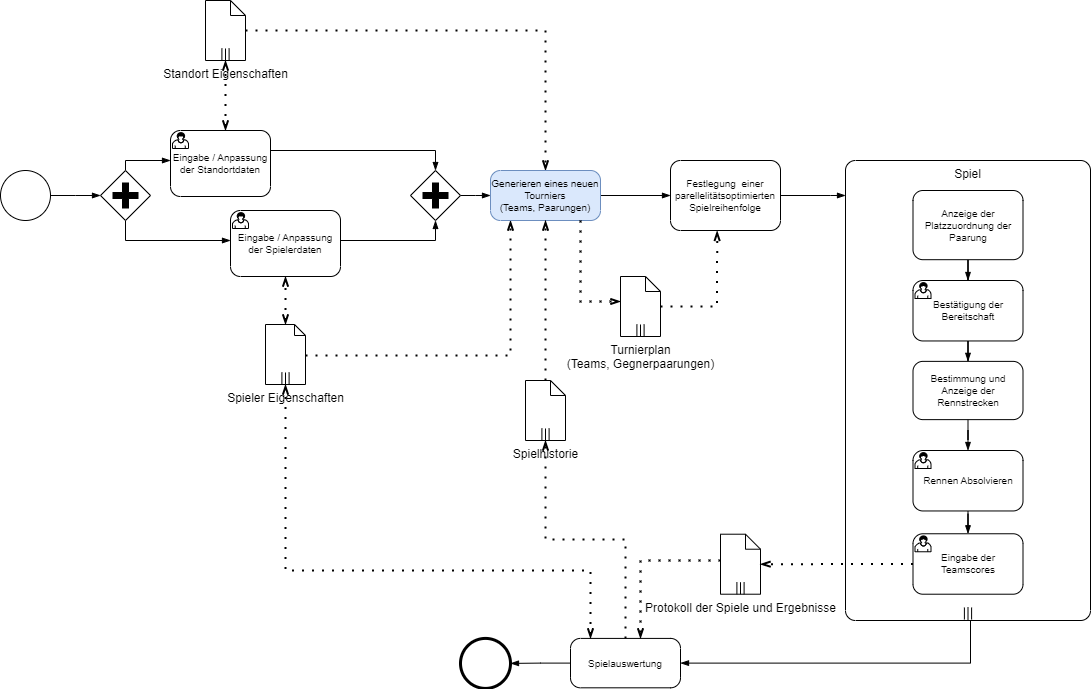

The diagram above was exported from draw.io. Its source (the exported page's mxGraphModel, read from the mxfile embedded in the PNG):
<mxGraphModel dx="1098" dy="868" grid="1" gridSize="10" guides="1" tooltips="1" connect="1" arrows="1" fold="1" page="1" pageScale="1" pageWidth="1169" pageHeight="827" math="0" shadow="0">
  <root>
    <mxCell id="0" />
    <mxCell id="1" parent="0" />
    <mxCell id="L45OiBt8RmEOXAs_8uHE-18" style="edgeStyle=elbowEdgeStyle;shape=connector;rounded=0;orthogonalLoop=1;jettySize=auto;html=1;labelBackgroundColor=default;strokeColor=default;fontFamily=Helvetica;fontSize=12;fontColor=default;endArrow=blockThin;endFill=1;" edge="1" parent="1" source="L45OiBt8RmEOXAs_8uHE-37" target="L45OiBt8RmEOXAs_8uHE-17">
      <mxGeometry relative="1" as="geometry">
        <mxPoint x="330" y="210" as="sourcePoint" />
        <Array as="points">
          <mxPoint x="485" y="210" />
        </Array>
      </mxGeometry>
    </mxCell>
    <mxCell id="L45OiBt8RmEOXAs_8uHE-19" style="edgeStyle=elbowEdgeStyle;shape=connector;rounded=0;orthogonalLoop=1;jettySize=auto;html=1;entryX=0.5;entryY=1;entryDx=0;entryDy=0;entryPerimeter=0;labelBackgroundColor=default;strokeColor=default;fontFamily=Helvetica;fontSize=12;fontColor=default;endArrow=blockThin;endFill=1;" edge="1" parent="1" source="L45OiBt8RmEOXAs_8uHE-38" target="L45OiBt8RmEOXAs_8uHE-17">
      <mxGeometry relative="1" as="geometry">
        <mxPoint x="390" y="300" as="sourcePoint" />
        <Array as="points">
          <mxPoint x="485" y="300" />
        </Array>
      </mxGeometry>
    </mxCell>
    <mxCell id="L45OiBt8RmEOXAs_8uHE-5" value="" style="points=[[0.145,0.145,0],[0.5,0,0],[0.855,0.145,0],[1,0.5,0],[0.855,0.855,0],[0.5,1,0],[0.145,0.855,0],[0,0.5,0]];shape=mxgraph.bpmn.event;html=1;verticalLabelPosition=bottom;labelBackgroundColor=#ffffff;verticalAlign=top;align=center;perimeter=ellipsePerimeter;outlineConnect=0;aspect=fixed;outline=standard;symbol=general;" vertex="1" parent="1">
      <mxGeometry x="50" y="230" width="50" height="50" as="geometry" />
    </mxCell>
    <mxCell id="L45OiBt8RmEOXAs_8uHE-6" value="" style="edgeStyle=elbowEdgeStyle;fontSize=12;html=1;endArrow=blockThin;endFill=1;rounded=0;entryX=0;entryY=0.5;entryDx=0;entryDy=0;entryPerimeter=0;" edge="1" parent="1" source="L45OiBt8RmEOXAs_8uHE-5" target="L45OiBt8RmEOXAs_8uHE-7">
      <mxGeometry width="160" relative="1" as="geometry">
        <mxPoint x="330" y="250" as="sourcePoint" />
        <mxPoint x="160" y="260" as="targetPoint" />
      </mxGeometry>
    </mxCell>
    <mxCell id="L45OiBt8RmEOXAs_8uHE-8" style="edgeStyle=elbowEdgeStyle;shape=connector;rounded=0;orthogonalLoop=1;jettySize=auto;html=1;labelBackgroundColor=default;strokeColor=default;fontFamily=Helvetica;fontSize=12;fontColor=default;endArrow=blockThin;endFill=1;" edge="1" parent="1" source="L45OiBt8RmEOXAs_8uHE-7" target="L45OiBt8RmEOXAs_8uHE-38">
      <mxGeometry relative="1" as="geometry">
        <mxPoint x="280" y="295" as="targetPoint" />
        <Array as="points">
          <mxPoint x="175" y="300" />
        </Array>
      </mxGeometry>
    </mxCell>
    <mxCell id="L45OiBt8RmEOXAs_8uHE-9" style="edgeStyle=elbowEdgeStyle;shape=connector;rounded=0;orthogonalLoop=1;jettySize=auto;html=1;labelBackgroundColor=default;strokeColor=default;fontFamily=Helvetica;fontSize=12;fontColor=default;endArrow=blockThin;endFill=1;" edge="1" parent="1" source="L45OiBt8RmEOXAs_8uHE-7" target="L45OiBt8RmEOXAs_8uHE-37">
      <mxGeometry relative="1" as="geometry">
        <mxPoint x="220" y="220" as="targetPoint" />
        <Array as="points">
          <mxPoint x="175" y="220" />
        </Array>
      </mxGeometry>
    </mxCell>
    <mxCell id="L45OiBt8RmEOXAs_8uHE-7" value="" style="points=[[0.25,0.25,0],[0.5,0,0],[0.75,0.25,0],[1,0.5,0],[0.75,0.75,0],[0.5,1,0],[0.25,0.75,0],[0,0.5,0]];shape=mxgraph.bpmn.gateway2;html=1;verticalLabelPosition=bottom;labelBackgroundColor=#ffffff;verticalAlign=top;align=center;perimeter=rhombusPerimeter;outlineConnect=0;outline=none;symbol=none;gwType=parallel;fontFamily=Helvetica;fontSize=12;fontColor=default;" vertex="1" parent="1">
      <mxGeometry x="150" y="230" width="50" height="50" as="geometry" />
    </mxCell>
    <mxCell id="L45OiBt8RmEOXAs_8uHE-26" style="edgeStyle=orthogonalEdgeStyle;shape=connector;rounded=0;orthogonalLoop=1;jettySize=auto;html=1;dashed=1;dashPattern=1 4;labelBackgroundColor=default;strokeColor=default;fontFamily=Helvetica;fontSize=12;fontColor=default;startArrow=none;startFill=0;endArrow=openThin;endFill=0;startSize=6;endSize=6;strokeWidth=2;" edge="1" parent="1" source="L45OiBt8RmEOXAs_8uHE-10" target="L45OiBt8RmEOXAs_8uHE-20">
      <mxGeometry relative="1" as="geometry" />
    </mxCell>
    <mxCell id="L45OiBt8RmEOXAs_8uHE-10" value="Standort Eigenschaften" style="shape=mxgraph.bpmn.data;labelPosition=center;verticalLabelPosition=bottom;align=center;verticalAlign=top;size=15;html=1;bpmnTransferType=none;isCollection=1;fontFamily=Helvetica;fontSize=12;fontColor=default;" vertex="1" parent="1">
      <mxGeometry x="255" y="60" width="40" height="60" as="geometry" />
    </mxCell>
    <mxCell id="L45OiBt8RmEOXAs_8uHE-25" style="edgeStyle=orthogonalEdgeStyle;shape=connector;rounded=0;orthogonalLoop=1;jettySize=auto;html=1;dashed=1;dashPattern=1 4;labelBackgroundColor=default;strokeColor=default;fontFamily=Helvetica;fontSize=12;fontColor=default;startArrow=none;startFill=0;endArrow=openThin;endFill=0;startSize=6;endSize=6;strokeWidth=2;" edge="1" parent="1" source="L45OiBt8RmEOXAs_8uHE-11" target="L45OiBt8RmEOXAs_8uHE-20">
      <mxGeometry relative="1" as="geometry">
        <Array as="points">
          <mxPoint x="560" y="415" />
        </Array>
      </mxGeometry>
    </mxCell>
    <mxCell id="L45OiBt8RmEOXAs_8uHE-11" value="Spieler Eigenschaften" style="shape=mxgraph.bpmn.data;labelPosition=center;verticalLabelPosition=bottom;align=center;verticalAlign=top;size=11;html=1;bpmnTransferType=none;isCollection=1;fontFamily=Helvetica;fontSize=12;fontColor=default;" vertex="1" parent="1">
      <mxGeometry x="315" y="384" width="40" height="60" as="geometry" />
    </mxCell>
    <mxCell id="L45OiBt8RmEOXAs_8uHE-13" value="" style="edgeStyle=elbowEdgeStyle;fontSize=12;html=1;endFill=0;startFill=0;endSize=6;startSize=6;dashed=1;dashPattern=1 4;endArrow=openThin;startArrow=openThin;rounded=0;labelBackgroundColor=default;strokeColor=default;fontFamily=Helvetica;fontColor=default;shape=connector;entryX=0.5;entryY=1;entryDx=0;entryDy=0;entryPerimeter=0;strokeWidth=2;" edge="1" parent="1" source="L45OiBt8RmEOXAs_8uHE-37" target="L45OiBt8RmEOXAs_8uHE-10">
      <mxGeometry width="160" relative="1" as="geometry">
        <mxPoint x="275" y="190" as="sourcePoint" />
        <mxPoint x="190" y="140" as="targetPoint" />
      </mxGeometry>
    </mxCell>
    <mxCell id="L45OiBt8RmEOXAs_8uHE-14" value="" style="edgeStyle=elbowEdgeStyle;fontSize=12;html=1;endFill=0;startFill=0;endSize=6;startSize=6;dashed=1;dashPattern=1 4;endArrow=openThin;startArrow=openThin;rounded=0;labelBackgroundColor=default;strokeColor=default;fontFamily=Helvetica;fontColor=default;shape=connector;strokeWidth=2;" edge="1" parent="1" source="L45OiBt8RmEOXAs_8uHE-11" target="L45OiBt8RmEOXAs_8uHE-38">
      <mxGeometry width="160" relative="1" as="geometry">
        <mxPoint x="510" y="220" as="sourcePoint" />
        <mxPoint x="370" y="270" as="targetPoint" />
      </mxGeometry>
    </mxCell>
    <mxCell id="L45OiBt8RmEOXAs_8uHE-15" value="Spielhistorie" style="shape=mxgraph.bpmn.data;labelPosition=center;verticalLabelPosition=bottom;align=center;verticalAlign=top;size=15;html=1;bpmnTransferType=none;isCollection=1;fontFamily=Helvetica;fontSize=12;fontColor=default;" vertex="1" parent="1">
      <mxGeometry x="575" y="440" width="40" height="60" as="geometry" />
    </mxCell>
    <mxCell id="L45OiBt8RmEOXAs_8uHE-21" style="edgeStyle=elbowEdgeStyle;shape=connector;rounded=0;orthogonalLoop=1;jettySize=auto;html=1;labelBackgroundColor=default;strokeColor=default;fontFamily=Helvetica;fontSize=12;fontColor=default;endArrow=blockThin;endFill=1;" edge="1" parent="1" source="L45OiBt8RmEOXAs_8uHE-17" target="L45OiBt8RmEOXAs_8uHE-20">
      <mxGeometry relative="1" as="geometry" />
    </mxCell>
    <mxCell id="L45OiBt8RmEOXAs_8uHE-17" value="" style="points=[[0.25,0.25,0],[0.5,0,0],[0.75,0.25,0],[1,0.5,0],[0.75,0.75,0],[0.5,1,0],[0.25,0.75,0],[0,0.5,0]];shape=mxgraph.bpmn.gateway2;html=1;verticalLabelPosition=bottom;labelBackgroundColor=#ffffff;verticalAlign=top;align=center;perimeter=rhombusPerimeter;outlineConnect=0;outline=none;symbol=none;gwType=parallel;fontFamily=Helvetica;fontSize=12;fontColor=default;" vertex="1" parent="1">
      <mxGeometry x="460" y="230" width="50" height="50" as="geometry" />
    </mxCell>
    <mxCell id="L45OiBt8RmEOXAs_8uHE-23" style="edgeStyle=orthogonalEdgeStyle;shape=connector;rounded=0;orthogonalLoop=1;jettySize=auto;html=1;labelBackgroundColor=default;strokeColor=default;fontFamily=Helvetica;fontSize=12;fontColor=default;endArrow=blockThin;endFill=1;" edge="1" parent="1" source="L45OiBt8RmEOXAs_8uHE-20" target="L45OiBt8RmEOXAs_8uHE-29">
      <mxGeometry relative="1" as="geometry">
        <mxPoint x="790" y="255" as="targetPoint" />
        <Array as="points" />
      </mxGeometry>
    </mxCell>
    <mxCell id="L45OiBt8RmEOXAs_8uHE-20" value="Generieren eines neuen Tourniers&lt;br&gt;(Teams, Paarungen)" style="points=[[0.25,0,0],[0.5,0,0],[0.75,0,0],[1,0.25,0],[1,0.5,0],[1,0.75,0],[0.75,1,0],[0.5,1,0],[0.25,1,0],[0,0.75,0],[0,0.5,0],[0,0.25,0]];shape=mxgraph.bpmn.task;whiteSpace=wrap;rectStyle=rounded;size=10;html=1;container=1;expand=0;collapsible=0;taskMarker=abstract;fontSize=10;fillColor=#dae8fc;strokeColor=#6c8ebf;" vertex="1" parent="1">
      <mxGeometry x="540" y="230" width="110" height="50" as="geometry" />
    </mxCell>
    <mxCell id="L45OiBt8RmEOXAs_8uHE-24" value="" style="edgeStyle=elbowEdgeStyle;fontSize=12;html=1;endFill=0;startFill=0;endSize=6;startSize=6;dashed=1;dashPattern=1 4;endArrow=openThin;startArrow=none;rounded=0;labelBackgroundColor=default;strokeColor=default;fontFamily=Helvetica;fontColor=default;shape=connector;strokeWidth=2;" edge="1" parent="1" source="L45OiBt8RmEOXAs_8uHE-15" target="L45OiBt8RmEOXAs_8uHE-20">
      <mxGeometry width="160" relative="1" as="geometry">
        <mxPoint x="600" y="480" as="sourcePoint" />
        <mxPoint x="690" y="380" as="targetPoint" />
        <Array as="points">
          <mxPoint x="590" y="478" />
        </Array>
      </mxGeometry>
    </mxCell>
    <mxCell id="L45OiBt8RmEOXAs_8uHE-33" style="edgeStyle=orthogonalEdgeStyle;shape=connector;rounded=0;orthogonalLoop=1;jettySize=auto;html=1;labelBackgroundColor=default;strokeColor=default;fontFamily=Helvetica;fontSize=12;fontColor=default;endArrow=blockThin;endFill=1;" edge="1" parent="1" source="L45OiBt8RmEOXAs_8uHE-29" target="L45OiBt8RmEOXAs_8uHE-31">
      <mxGeometry relative="1" as="geometry">
        <Array as="points">
          <mxPoint x="880" y="255" />
          <mxPoint x="880" y="255" />
        </Array>
      </mxGeometry>
    </mxCell>
    <mxCell id="L45OiBt8RmEOXAs_8uHE-29" value="Festlegung&amp;nbsp; einer parellelitätsoptimierten&lt;br&gt;Spielreihenfolge" style="points=[[0.25,0,0],[0.5,0,0],[0.75,0,0],[1,0.25,0],[1,0.5,0],[1,0.75,0],[0.75,1,0],[0.5,1,0],[0.25,1,0],[0,0.75,0],[0,0.5,0],[0,0.25,0]];shape=mxgraph.bpmn.task;whiteSpace=wrap;rectStyle=rounded;size=10;html=1;container=1;expand=0;collapsible=0;taskMarker=abstract;fontSize=10;" vertex="1" parent="1">
      <mxGeometry x="720" y="220" width="110" height="70" as="geometry" />
    </mxCell>
    <mxCell id="L45OiBt8RmEOXAs_8uHE-56" style="edgeStyle=orthogonalEdgeStyle;shape=connector;rounded=0;orthogonalLoop=1;jettySize=auto;html=1;entryX=1;entryY=0.5;entryDx=0;entryDy=0;entryPerimeter=0;labelBackgroundColor=default;strokeColor=default;fontFamily=Helvetica;fontSize=12;fontColor=default;endArrow=blockThin;endFill=1;" edge="1" parent="1" source="L45OiBt8RmEOXAs_8uHE-31" target="L45OiBt8RmEOXAs_8uHE-54">
      <mxGeometry relative="1" as="geometry">
        <Array as="points">
          <mxPoint x="1020" y="665" />
        </Array>
      </mxGeometry>
    </mxCell>
    <mxCell id="L45OiBt8RmEOXAs_8uHE-31" value="Spiel" style="points=[[0.25,0,0],[0.5,0,0],[0.75,0,0],[1,0.25,0],[1,0.5,0],[1,0.75,0],[0.75,1,0],[0.5,1,0],[0.25,1,0],[0,0.75,0],[0,0.5,0],[0,0.25,0]];shape=mxgraph.bpmn.task;whiteSpace=wrap;rectStyle=rounded;size=10;html=1;container=1;expand=0;collapsible=0;taskMarker=abstract;isLoopMultiParallel=1;fontFamily=Helvetica;fontSize=12;fontColor=default;verticalAlign=top;" vertex="1" parent="1">
      <mxGeometry x="895" y="220" width="245" height="460" as="geometry" />
    </mxCell>
    <mxCell id="L45OiBt8RmEOXAs_8uHE-65" style="edgeStyle=orthogonalEdgeStyle;shape=connector;rounded=0;orthogonalLoop=1;jettySize=auto;html=1;labelBackgroundColor=default;strokeColor=default;fontFamily=Helvetica;fontSize=12;fontColor=default;endArrow=blockThin;endFill=1;" edge="1" parent="L45OiBt8RmEOXAs_8uHE-31" source="L45OiBt8RmEOXAs_8uHE-27" target="L45OiBt8RmEOXAs_8uHE-64">
      <mxGeometry relative="1" as="geometry" />
    </mxCell>
    <mxCell id="L45OiBt8RmEOXAs_8uHE-27" value="Anzeige der Platzzuordnung der Paarung" style="points=[[0.25,0,0],[0.5,0,0],[0.75,0,0],[1,0.25,0],[1,0.5,0],[1,0.75,0],[0.75,1,0],[0.5,1,0],[0.25,1,0],[0,0.75,0],[0,0.5,0],[0,0.25,0]];shape=mxgraph.bpmn.task;whiteSpace=wrap;rectStyle=rounded;size=10;html=1;container=1;expand=0;collapsible=0;taskMarker=abstract;fontSize=10;" vertex="1" parent="L45OiBt8RmEOXAs_8uHE-31">
      <mxGeometry x="67.5" y="30.0048717948718" width="110" height="69.18871794871795" as="geometry" />
    </mxCell>
    <mxCell id="L45OiBt8RmEOXAs_8uHE-48" style="edgeStyle=orthogonalEdgeStyle;shape=connector;rounded=0;orthogonalLoop=1;jettySize=auto;html=1;entryX=0.5;entryY=0;entryDx=0;entryDy=0;entryPerimeter=0;labelBackgroundColor=default;strokeColor=default;fontFamily=Helvetica;fontSize=12;fontColor=default;endArrow=blockThin;endFill=1;" edge="1" parent="L45OiBt8RmEOXAs_8uHE-31" source="L45OiBt8RmEOXAs_8uHE-34" target="L45OiBt8RmEOXAs_8uHE-39">
      <mxGeometry relative="1" as="geometry" />
    </mxCell>
    <mxCell id="L45OiBt8RmEOXAs_8uHE-34" value="Bestimmung und Anzeige der Rennstrecken" style="points=[[0.25,0,0],[0.5,0,0],[0.75,0,0],[1,0.25,0],[1,0.5,0],[1,0.75,0],[0.75,1,0],[0.5,1,0],[0.25,1,0],[0,0.75,0],[0,0.5,0],[0,0.25,0]];shape=mxgraph.bpmn.task;whiteSpace=wrap;rectStyle=rounded;size=10;html=1;container=1;expand=0;collapsible=0;taskMarker=abstract;fontSize=10;" vertex="1" parent="L45OiBt8RmEOXAs_8uHE-31">
      <mxGeometry x="67.5" y="200.86820512820512" width="110" height="58.26666666666666" as="geometry" />
    </mxCell>
    <mxCell id="L45OiBt8RmEOXAs_8uHE-49" style="edgeStyle=orthogonalEdgeStyle;shape=connector;rounded=0;orthogonalLoop=1;jettySize=auto;html=1;labelBackgroundColor=default;strokeColor=default;fontFamily=Helvetica;fontSize=12;fontColor=default;endArrow=blockThin;endFill=1;" edge="1" parent="L45OiBt8RmEOXAs_8uHE-31" source="L45OiBt8RmEOXAs_8uHE-39" target="L45OiBt8RmEOXAs_8uHE-40">
      <mxGeometry relative="1" as="geometry" />
    </mxCell>
    <mxCell id="L45OiBt8RmEOXAs_8uHE-39" value="Rennen Absolvieren" style="points=[[0.25,0,0],[0.5,0,0],[0.75,0,0],[1,0.25,0],[1,0.5,0],[1,0.75,0],[0.75,1,0],[0.5,1,0],[0.25,1,0],[0,0.75,0],[0,0.5,0],[0,0.25,0]];shape=mxgraph.bpmn.task;whiteSpace=wrap;rectStyle=rounded;size=10;html=1;container=1;expand=0;collapsible=0;taskMarker=user;fontFamily=Helvetica;fontSize=10;fontColor=default;" vertex="1" parent="L45OiBt8RmEOXAs_8uHE-31">
      <mxGeometry x="67.5" y="290.00054945054944" width="110" height="60.457142857142856" as="geometry" />
    </mxCell>
    <mxCell id="L45OiBt8RmEOXAs_8uHE-40" value="Eingabe der Teamscores" style="points=[[0.25,0,0],[0.5,0,0],[0.75,0,0],[1,0.25,0],[1,0.5,0],[1,0.75,0],[0.75,1,0],[0.5,1,0],[0.25,1,0],[0,0.75,0],[0,0.5,0],[0,0.25,0]];shape=mxgraph.bpmn.task;whiteSpace=wrap;rectStyle=rounded;size=10;html=1;container=1;expand=0;collapsible=0;taskMarker=user;fontFamily=Helvetica;fontSize=10;fontColor=default;" vertex="1" parent="L45OiBt8RmEOXAs_8uHE-31">
      <mxGeometry x="67.5" y="373.25714285714287" width="110" height="60.457142857142856" as="geometry" />
    </mxCell>
    <mxCell id="L45OiBt8RmEOXAs_8uHE-66" style="edgeStyle=orthogonalEdgeStyle;shape=connector;rounded=0;orthogonalLoop=1;jettySize=auto;html=1;labelBackgroundColor=default;strokeColor=default;fontFamily=Helvetica;fontSize=12;fontColor=default;endArrow=blockThin;endFill=1;" edge="1" parent="L45OiBt8RmEOXAs_8uHE-31" source="L45OiBt8RmEOXAs_8uHE-64" target="L45OiBt8RmEOXAs_8uHE-34">
      <mxGeometry relative="1" as="geometry" />
    </mxCell>
    <mxCell id="L45OiBt8RmEOXAs_8uHE-64" value="Bestätigung der Bereitschaft" style="points=[[0.25,0,0],[0.5,0,0],[0.75,0,0],[1,0.25,0],[1,0.5,0],[1,0.75,0],[0.75,1,0],[0.5,1,0],[0.25,1,0],[0,0.75,0],[0,0.5,0],[0,0.25,0]];shape=mxgraph.bpmn.task;whiteSpace=wrap;rectStyle=rounded;size=10;html=1;container=1;expand=0;collapsible=0;taskMarker=user;fontFamily=Helvetica;fontSize=10;fontColor=default;" vertex="1" parent="L45OiBt8RmEOXAs_8uHE-31">
      <mxGeometry x="67.5" y="120.00054945054944" width="110" height="60.457142857142856" as="geometry" />
    </mxCell>
    <mxCell id="L45OiBt8RmEOXAs_8uHE-37" value="Eingabe / Anpassung der Standortdaten" style="points=[[0.25,0,0],[0.5,0,0],[0.75,0,0],[1,0.25,0],[1,0.5,0],[1,0.75,0],[0.75,1,0],[0.5,1,0],[0.25,1,0],[0,0.75,0],[0,0.5,0],[0,0.25,0]];shape=mxgraph.bpmn.task;whiteSpace=wrap;rectStyle=rounded;size=10;html=1;container=1;expand=0;collapsible=0;taskMarker=user;fontFamily=Helvetica;fontSize=10;fontColor=default;" vertex="1" parent="1">
      <mxGeometry x="220" y="190" width="100" height="66" as="geometry" />
    </mxCell>
    <mxCell id="L45OiBt8RmEOXAs_8uHE-38" value="Eingabe / Anpassung der Spielerdaten" style="points=[[0.25,0,0],[0.5,0,0],[0.75,0,0],[1,0.25,0],[1,0.5,0],[1,0.75,0],[0.75,1,0],[0.5,1,0],[0.25,1,0],[0,0.75,0],[0,0.5,0],[0,0.25,0]];shape=mxgraph.bpmn.task;whiteSpace=wrap;rectStyle=rounded;size=10;html=1;container=1;expand=0;collapsible=0;taskMarker=user;fontFamily=Helvetica;fontSize=10;fontColor=default;" vertex="1" parent="1">
      <mxGeometry x="280" y="270" width="110" height="66" as="geometry" />
    </mxCell>
    <mxCell id="L45OiBt8RmEOXAs_8uHE-46" style="edgeStyle=orthogonalEdgeStyle;shape=connector;rounded=0;orthogonalLoop=1;jettySize=auto;html=1;entryX=0.424;entryY=1.005;entryDx=0;entryDy=0;entryPerimeter=0;dashed=1;dashPattern=1 4;labelBackgroundColor=default;strokeColor=default;fontFamily=Helvetica;fontSize=12;fontColor=default;startArrow=none;startFill=0;endArrow=openThin;endFill=0;startSize=6;endSize=6;strokeWidth=2;" edge="1" parent="1" source="L45OiBt8RmEOXAs_8uHE-41" target="L45OiBt8RmEOXAs_8uHE-29">
      <mxGeometry relative="1" as="geometry" />
    </mxCell>
    <mxCell id="L45OiBt8RmEOXAs_8uHE-41" value="Turnierplan&lt;br&gt;(Teams, Gegnerpaarungen)" style="shape=mxgraph.bpmn.data;labelPosition=center;verticalLabelPosition=bottom;align=center;verticalAlign=top;size=15;html=1;bpmnTransferType=none;isCollection=1;fontFamily=Helvetica;fontSize=12;fontColor=default;" vertex="1" parent="1">
      <mxGeometry x="670" y="336" width="40" height="60" as="geometry" />
    </mxCell>
    <mxCell id="L45OiBt8RmEOXAs_8uHE-43" style="edgeStyle=orthogonalEdgeStyle;shape=connector;rounded=0;orthogonalLoop=1;jettySize=auto;html=1;dashed=1;dashPattern=1 4;labelBackgroundColor=default;strokeColor=default;fontFamily=Helvetica;fontSize=12;fontColor=default;startArrow=none;startFill=0;endArrow=openThin;endFill=0;startSize=6;endSize=6;strokeWidth=2;" edge="1" parent="1" source="L45OiBt8RmEOXAs_8uHE-20" target="L45OiBt8RmEOXAs_8uHE-41">
      <mxGeometry relative="1" as="geometry">
        <mxPoint x="305" y="100" as="sourcePoint" />
        <mxPoint x="605" y="240" as="targetPoint" />
        <Array as="points">
          <mxPoint x="630" y="361" />
        </Array>
      </mxGeometry>
    </mxCell>
    <mxCell id="L45OiBt8RmEOXAs_8uHE-58" style="edgeStyle=orthogonalEdgeStyle;shape=connector;rounded=0;orthogonalLoop=1;jettySize=auto;html=1;dashed=1;dashPattern=1 4;labelBackgroundColor=default;strokeColor=default;fontFamily=Helvetica;fontSize=12;fontColor=default;startArrow=none;startFill=0;endArrow=openThin;endFill=0;startSize=6;endSize=6;strokeWidth=2;" edge="1" parent="1" source="L45OiBt8RmEOXAs_8uHE-50" target="L45OiBt8RmEOXAs_8uHE-54">
      <mxGeometry relative="1" as="geometry">
        <Array as="points">
          <mxPoint x="690" y="620" />
        </Array>
      </mxGeometry>
    </mxCell>
    <mxCell id="L45OiBt8RmEOXAs_8uHE-50" value="Protokoll der Spiele und Ergebnisse" style="shape=mxgraph.bpmn.data;labelPosition=center;verticalLabelPosition=bottom;align=center;verticalAlign=top;size=15;html=1;bpmnTransferType=none;isCollection=1;fontFamily=Helvetica;fontSize=12;fontColor=default;" vertex="1" parent="1">
      <mxGeometry x="770" y="593.71" width="40" height="60" as="geometry" />
    </mxCell>
    <mxCell id="L45OiBt8RmEOXAs_8uHE-52" style="edgeStyle=orthogonalEdgeStyle;shape=connector;rounded=0;orthogonalLoop=1;jettySize=auto;html=1;dashed=1;dashPattern=1 4;labelBackgroundColor=default;strokeColor=default;fontFamily=Helvetica;fontSize=12;fontColor=default;startArrow=none;startFill=0;endArrow=openThin;endFill=0;startSize=6;endSize=6;strokeWidth=2;" edge="1" parent="1" source="L45OiBt8RmEOXAs_8uHE-40" target="L45OiBt8RmEOXAs_8uHE-50">
      <mxGeometry relative="1" as="geometry" />
    </mxCell>
    <mxCell id="L45OiBt8RmEOXAs_8uHE-57" style="edgeStyle=elbowEdgeStyle;shape=connector;rounded=0;orthogonalLoop=1;jettySize=auto;html=1;dashed=1;labelBackgroundColor=default;strokeColor=default;fontFamily=Helvetica;fontSize=12;fontColor=default;startArrow=none;startFill=0;endArrow=openThin;endFill=0;startSize=6;endSize=6;elbow=vertical;strokeWidth=2;dashPattern=1 4;" edge="1" parent="1" source="L45OiBt8RmEOXAs_8uHE-54" target="L45OiBt8RmEOXAs_8uHE-15">
      <mxGeometry relative="1" as="geometry">
        <mxPoint x="700" y="500" as="sourcePoint" />
      </mxGeometry>
    </mxCell>
    <mxCell id="L45OiBt8RmEOXAs_8uHE-60" style="edgeStyle=orthogonalEdgeStyle;shape=connector;rounded=0;orthogonalLoop=1;jettySize=auto;html=1;dashed=1;dashPattern=1 4;labelBackgroundColor=default;strokeColor=default;fontFamily=Helvetica;fontSize=12;fontColor=default;startArrow=openThin;startFill=0;endArrow=openThin;endFill=0;startSize=6;endSize=6;elbow=vertical;strokeWidth=2;" edge="1" parent="1" source="L45OiBt8RmEOXAs_8uHE-54" target="L45OiBt8RmEOXAs_8uHE-11">
      <mxGeometry relative="1" as="geometry">
        <Array as="points">
          <mxPoint x="640" y="630" />
          <mxPoint x="335" y="630" />
        </Array>
      </mxGeometry>
    </mxCell>
    <mxCell id="L45OiBt8RmEOXAs_8uHE-63" style="edgeStyle=orthogonalEdgeStyle;shape=connector;rounded=0;orthogonalLoop=1;jettySize=auto;html=1;labelBackgroundColor=default;strokeColor=default;fontFamily=Helvetica;fontSize=12;fontColor=default;endArrow=blockThin;endFill=1;" edge="1" parent="1" source="L45OiBt8RmEOXAs_8uHE-54" target="L45OiBt8RmEOXAs_8uHE-61">
      <mxGeometry relative="1" as="geometry" />
    </mxCell>
    <mxCell id="L45OiBt8RmEOXAs_8uHE-54" value="Spielauswertung" style="points=[[0.25,0,0],[0.5,0,0],[0.75,0,0],[1,0.25,0],[1,0.5,0],[1,0.75,0],[0.75,1,0],[0.5,1,0],[0.25,1,0],[0,0.75,0],[0,0.5,0],[0,0.25,0]];shape=mxgraph.bpmn.task;whiteSpace=wrap;rectStyle=rounded;size=10;html=1;container=1;expand=0;collapsible=0;taskMarker=abstract;fontSize=10;" vertex="1" parent="1">
      <mxGeometry x="620" y="697.91" width="110" height="49.39999999999999" as="geometry" />
    </mxCell>
    <mxCell id="L45OiBt8RmEOXAs_8uHE-61" value="" style="points=[[0.145,0.145,0],[0.5,0,0],[0.855,0.145,0],[1,0.5,0],[0.855,0.855,0],[0.5,1,0],[0.145,0.855,0],[0,0.5,0]];shape=mxgraph.bpmn.event;html=1;verticalLabelPosition=bottom;labelBackgroundColor=#ffffff;verticalAlign=top;align=center;perimeter=ellipsePerimeter;outlineConnect=0;aspect=fixed;outline=end;symbol=terminate2;fontFamily=Helvetica;fontSize=12;fontColor=default;" vertex="1" parent="1">
      <mxGeometry x="510" y="697.91" width="50" height="50" as="geometry" />
    </mxCell>
  </root>
</mxGraphModel>